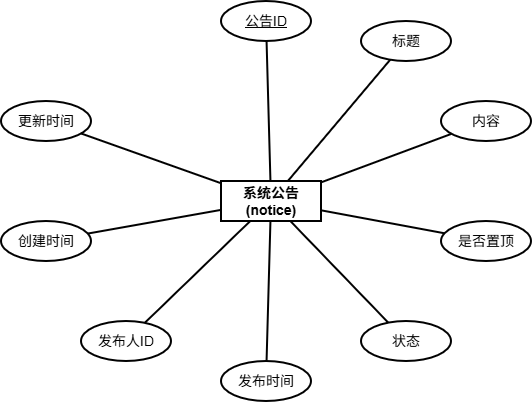

The diagram above was exported from draw.io. Its source (the exported page's mxGraphModel, read from the mxfile embedded in the PNG):
<mxGraphModel dx="1042" dy="626" grid="0" gridSize="10" guides="1" tooltips="1" connect="1" arrows="1" fold="1" page="1" pageScale="1" pageWidth="291" pageHeight="413" math="0" shadow="0">
  <root>
    <mxCell id="0" />
    <mxCell id="1" parent="0" />
    <mxCell id="center" parent="1" style="rounded=0;whiteSpace=wrap;html=1;fillColor=none;strokeColor=#010101;fontColor=#010101;strokeWidth=2;fontSize=14;fontStyle=1;" value="系统公告&#10;(notice)" vertex="1">
      <mxGeometry height="40" width="100" x="360" y="280" as="geometry" />
    </mxCell>
    <mxCell id="a1" parent="1" style="ellipse;whiteSpace=wrap;html=1;fillColor=none;strokeColor=#010101;fontColor=#010101;strokeWidth=2;fontSize=14;" value="&lt;u&gt;公告ID&lt;/u&gt;" vertex="1">
      <mxGeometry height="40" width="90" x="360" y="100" as="geometry" />
    </mxCell>
    <mxCell id="a2" parent="1" style="ellipse;whiteSpace=wrap;html=1;fillColor=none;strokeColor=#010101;fontColor=#010101;strokeWidth=2;fontSize=14;" value="标题" vertex="1">
      <mxGeometry height="40" width="90" x="500" y="120" as="geometry" />
    </mxCell>
    <mxCell id="a3" parent="1" style="ellipse;whiteSpace=wrap;html=1;fillColor=none;strokeColor=#010101;fontColor=#010101;strokeWidth=2;fontSize=14;" value="内容" vertex="1">
      <mxGeometry height="40" width="90" x="580" y="200" as="geometry" />
    </mxCell>
    <mxCell id="a4" parent="1" style="ellipse;whiteSpace=wrap;html=1;fillColor=none;strokeColor=#010101;fontColor=#010101;strokeWidth=2;fontSize=14;" value="是否置顶" vertex="1">
      <mxGeometry height="40" width="90" x="580" y="320" as="geometry" />
    </mxCell>
    <mxCell id="a5" parent="1" style="ellipse;whiteSpace=wrap;html=1;fillColor=none;strokeColor=#010101;fontColor=#010101;strokeWidth=2;fontSize=14;" value="状态" vertex="1">
      <mxGeometry height="40" width="90" x="500" y="420" as="geometry" />
    </mxCell>
    <mxCell id="a6" parent="1" style="ellipse;whiteSpace=wrap;html=1;fillColor=none;strokeColor=#010101;fontColor=#010101;strokeWidth=2;fontSize=14;" value="发布时间" vertex="1">
      <mxGeometry height="40" width="90" x="360" y="460" as="geometry" />
    </mxCell>
    <mxCell id="a7" parent="1" style="ellipse;whiteSpace=wrap;html=1;fillColor=none;strokeColor=#010101;fontColor=#010101;strokeWidth=2;fontSize=14;" value="发布人ID" vertex="1">
      <mxGeometry height="40" width="90" x="220" y="420" as="geometry" />
    </mxCell>
    <mxCell id="a8" parent="1" style="ellipse;whiteSpace=wrap;html=1;fillColor=none;strokeColor=#010101;fontColor=#010101;strokeWidth=2;fontSize=14;" value="创建时间" vertex="1">
      <mxGeometry height="40" width="90" x="140" y="320" as="geometry" />
    </mxCell>
    <mxCell id="a9" parent="1" style="ellipse;whiteSpace=wrap;html=1;fillColor=none;strokeColor=#010101;fontColor=#010101;strokeWidth=2;fontSize=14;" value="更新时间" vertex="1">
      <mxGeometry height="40" width="90" x="140" y="200" as="geometry" />
    </mxCell>
    <mxCell id="e1" edge="1" parent="1" source="center" style="edgeStyle=none;html=1;endArrow=none;strokeColor=#010101;strokeWidth=2;fontSize=14;fontColor=#010101;" target="a1">
      <mxGeometry relative="1" as="geometry" />
    </mxCell>
    <mxCell id="e2" edge="1" parent="1" source="center" style="edgeStyle=none;html=1;endArrow=none;strokeColor=#010101;strokeWidth=2;fontSize=14;fontColor=#010101;" target="a2">
      <mxGeometry relative="1" as="geometry" />
    </mxCell>
    <mxCell id="e3" edge="1" parent="1" source="center" style="edgeStyle=none;html=1;endArrow=none;strokeColor=#010101;strokeWidth=2;fontSize=14;fontColor=#010101;" target="a3">
      <mxGeometry relative="1" as="geometry" />
    </mxCell>
    <mxCell id="e4" edge="1" parent="1" source="center" style="edgeStyle=none;html=1;endArrow=none;strokeColor=#010101;strokeWidth=2;fontSize=14;fontColor=#010101;" target="a4">
      <mxGeometry relative="1" as="geometry" />
    </mxCell>
    <mxCell id="e5" edge="1" parent="1" source="center" style="edgeStyle=none;html=1;endArrow=none;strokeColor=#010101;strokeWidth=2;fontSize=14;fontColor=#010101;" target="a5">
      <mxGeometry relative="1" as="geometry" />
    </mxCell>
    <mxCell id="e6" edge="1" parent="1" source="center" style="edgeStyle=none;html=1;endArrow=none;strokeColor=#010101;strokeWidth=2;fontSize=14;fontColor=#010101;" target="a6">
      <mxGeometry relative="1" as="geometry" />
    </mxCell>
    <mxCell id="e7" edge="1" parent="1" source="center" style="edgeStyle=none;html=1;endArrow=none;strokeColor=#010101;strokeWidth=2;fontSize=14;fontColor=#010101;" target="a7">
      <mxGeometry relative="1" as="geometry" />
    </mxCell>
    <mxCell id="e8" edge="1" parent="1" source="center" style="edgeStyle=none;html=1;endArrow=none;strokeColor=#010101;strokeWidth=2;fontSize=14;fontColor=#010101;" target="a8">
      <mxGeometry relative="1" as="geometry" />
    </mxCell>
    <mxCell id="e9" edge="1" parent="1" source="center" style="edgeStyle=none;html=1;endArrow=none;strokeColor=#010101;strokeWidth=2;fontSize=14;fontColor=#010101;" target="a9">
      <mxGeometry relative="1" as="geometry" />
    </mxCell>
  </root>
</mxGraphModel>